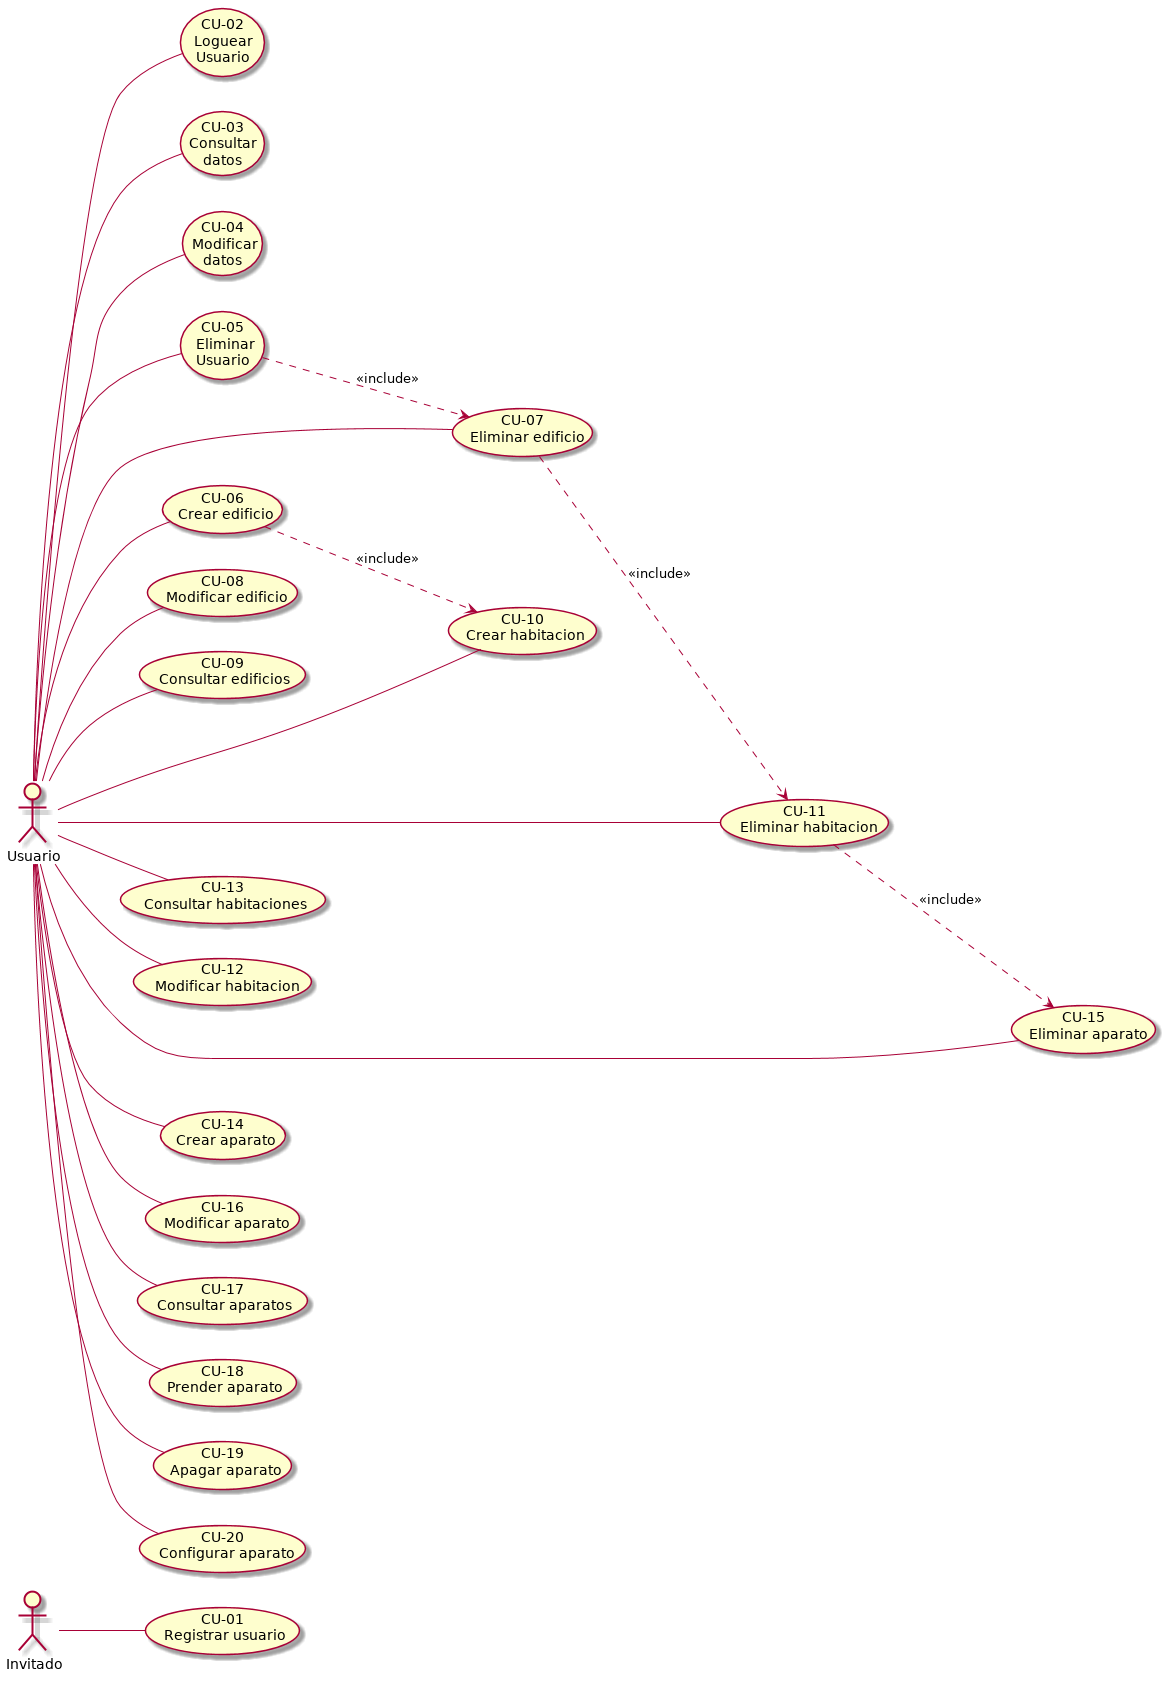

The diagram above was rendered by PlantUML. Its source (embedded in the PNG):
@startuml diagrama_de_casos_de_uso_MCU.png
left to right direction
:Invitado: -- (CU-01\nRegistrar usuario)
:Usuario: -- (CU-02\nLoguear\nUsuario)
:Usuario: -- (CU-03\nConsultar\ndatos)
:Usuario: -- (CU-04\nModificar\ndatos)
:Usuario: -- (CU-05\nEliminar\nUsuario)
(CU-05\nEliminar\nUsuario) ..> (CU-07\nEliminar edificio): <<include>>
:Usuario: -- (CU-06\nCrear edificio)
:Usuario: -- (CU-08\nModificar edificio)
:Usuario: -- (CU-07\nEliminar edificio)
:Usuario: -- (CU-09\nConsultar edificios)
(CU-06\nCrear edificio) ..> (CU-10\nCrear habitacion): <<include>>
(CU-07\nEliminar edificio) ..> (CU-11\nEliminar habitacion): <<include>>
:Usuario: -- (CU-10\nCrear habitacion)
:Usuario: -- (CU-11\nEliminar habitacion)
:Usuario: -- (CU-13\nConsultar habitaciones)
:Usuario: -- (CU-12\nModificar habitacion)
(CU-11\nEliminar habitacion) ..> (CU-15\nEliminar aparato): <<include>>
:Usuario: -- (CU-14\nCrear aparato)
:Usuario: -- (CU-15\nEliminar aparato)
:Usuario: -- (CU-16\nModificar aparato)
:Usuario: -- (CU-17\nConsultar aparatos)
:Usuario: -- (CU-18\nPrender aparato)
:Usuario: -- (CU-19\nApagar aparato)
:Usuario: -- (CU-20\nConfigurar aparato)
@enduml